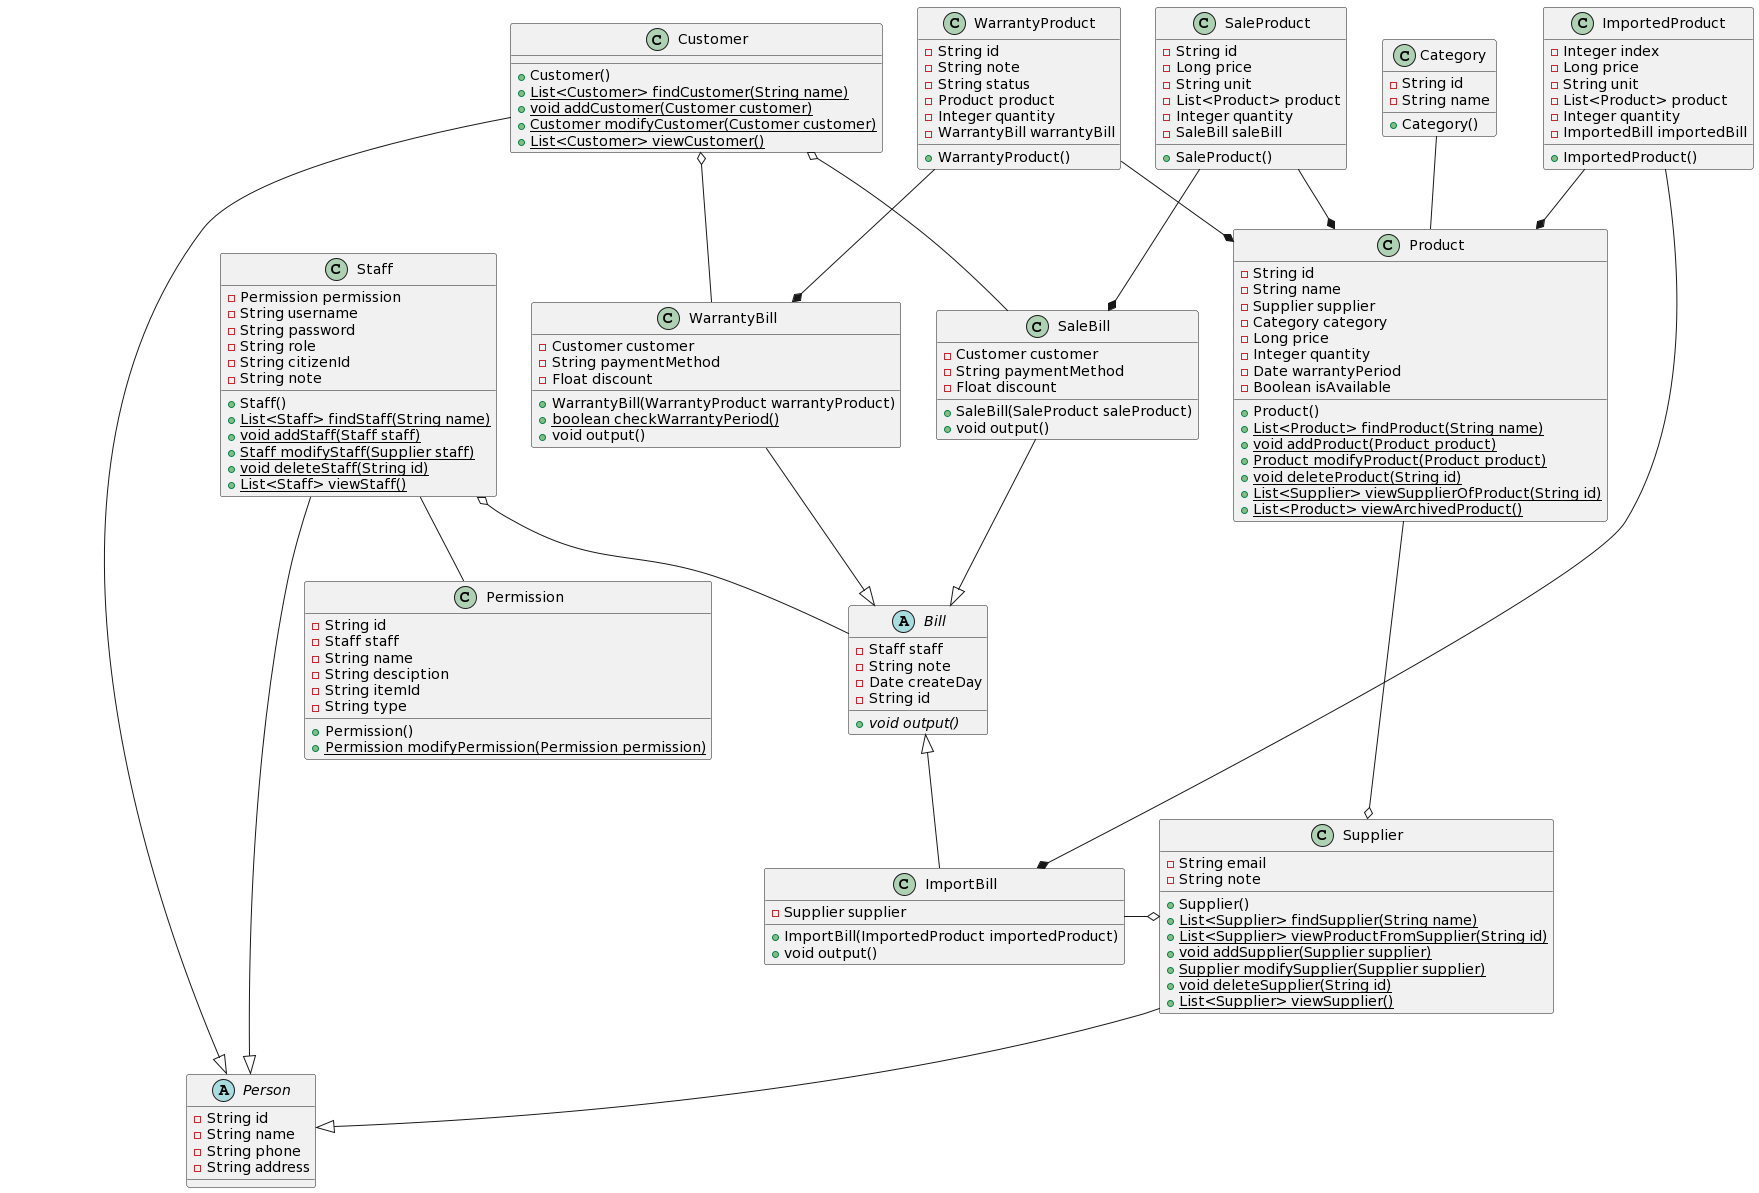

The diagram above was rendered by PlantUML. Its source (embedded in the PNG):
@startuml
abstract Person {
  -String id
  -String name
  -String phone
  -String address
}

class Customer {
  +Customer()
  +{static} List<Customer> findCustomer(String name)
  +{static} void addCustomer(Customer customer)
  +{static} Customer modifyCustomer(Customer customer)
 +{static} List<Customer> viewCustomer()
}

class Supplier {
  -String email
  -String note
  +Supplier()
  +{static} List<Supplier> findSupplier(String name)
  +{static} List<Supplier> viewProductFromSupplier(String id)
  +{static} void addSupplier(Supplier supplier)
  +{static} Supplier modifySupplier(Supplier supplier)
  +{static} void deleteSupplier(String id)
  +{static} List<Supplier> viewSupplier()
}

class Permission {
  -String id
  -Staff staff
  -String name
  -String desciption
  -String itemId
  -String type
  +Permission()
  +{static} Permission modifyPermission(Permission permission)
}

class Staff {
  -Permission permission
  -String username
  -String password
  -String role
  -String citizenId
  -String note
  +Staff()
  +{static} List<Staff> findStaff(String name)
  +{static} void addStaff(Staff staff)
  +{static} Staff modifyStaff(Supplier staff)
  +{static} void deleteStaff(String id)
  +{static} List<Staff> viewStaff()
}

class Category {
  -String id
  -String name
  +Category()
}

class Product {
  -String id
  -String name
  -Supplier supplier
  -Category category
  -Long price
  -Integer quantity
  -Date warrantyPeriod
  -Boolean isAvailable
  +Product()
  +{static} List<Product> findProduct(String name)
  +{static} void addProduct(Product product)
  +{static} Product modifyProduct(Product product)
  +{static} void deleteProduct(String id)
  +{static} List<Supplier> viewSupplierOfProduct(String id)
  +{static} List<Product> viewArchivedProduct()

}

abstract Bill{
  -Staff staff
  -String note
  -Date createDay
  -String id
  +{abstract} void output()
}

class SaleBill {
  -Customer customer
  -String paymentMethod
  -Float discount
  +SaleBill(SaleProduct saleProduct)
  +void output()
}

class WarrantyBill {
  -Customer customer
  -String paymentMethod
  -Float discount
  +WarrantyBill(WarrantyProduct warrantyProduct)
  +{static}boolean checkWarrantyPeriod()
  +void output()
}

class ImportBill {
  -Supplier supplier
  +ImportBill(ImportedProduct importedProduct)
  +void output()
}


class WarrantyProduct {
  -String id
  -String note
  -String status
  -Product product
  -Integer quantity
  -WarrantyBill warrantyBill
  +WarrantyProduct()
}

class SaleProduct {
  -String id
  -Long price
  -String unit
  -List<Product> product
  -Integer quantity
  -SaleBill saleBill
  +SaleProduct()
}

class ImportedProduct {
  -Integer index
  -Long price
  -String unit
  -List<Product> product
  -Integer quantity
  -ImportedBill importedBill
  +ImportedProduct()
}

Customer --|> Person
Staff --|> Person
Supplier --|> Person

ImportBill -up-|> Bill
WarrantyBill --|> Bill 
SaleBill --|> Bill 

WarrantyProduct --* Product 
SaleProduct --* Product 
ImportedProduct --* Product 

WarrantyProduct --* WarrantyBill 
SaleProduct --* SaleBill 
ImportedProduct --* ImportBill 

Customer o-- WarrantyBill 
Customer o-- SaleBill 
ImportBill -right-o Supplier
Product --o Supplier

Staff o-- Bill

Staff -- Permission 


Category -- Product
@enduml